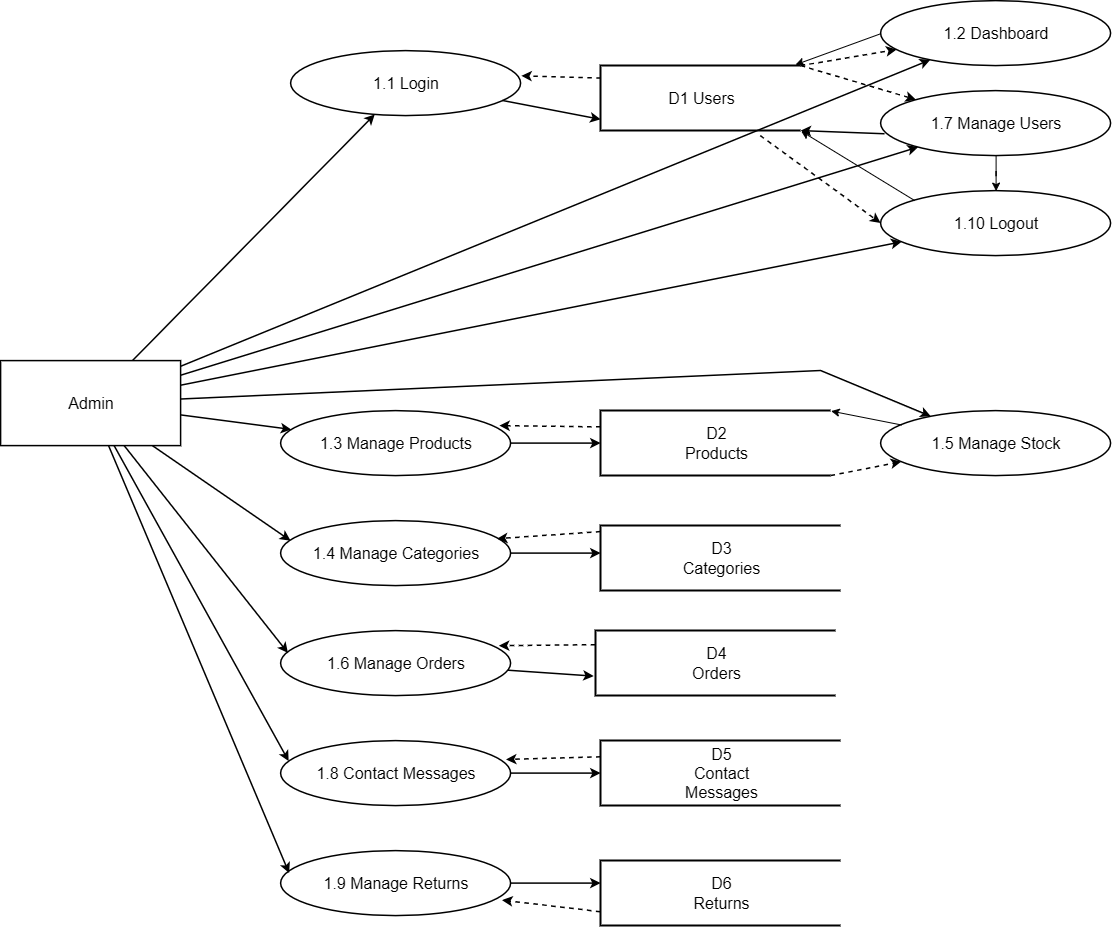

The diagram above was exported from draw.io. Its source (the exported page's mxGraphModel, read from the mxfile embedded in the PNG):
<mxGraphModel dx="2555" dy="1325" grid="1" gridSize="10" guides="1" tooltips="1" connect="1" arrows="1" fold="1" page="1" pageScale="1" pageWidth="1400" pageHeight="1100" background="light-dark(#FFFFFF,#FFFFFF)" math="0" shadow="0">
  <root>
    <mxCell id="0" />
    <mxCell id="1" parent="0" />
    <mxCell id="admin" parent="1" style="rounded=0;whiteSpace=wrap;html=1;strokeColor=light-dark(#222222,#000000);fillColor=none;strokeWidth=1.5;fontSize=16;fontColor=light-dark(#000000,#000000);" value="Admin" vertex="1">
      <mxGeometry height="85" width="180" x="100" y="380" as="geometry" />
    </mxCell>
    <mxCell id="p11" parent="1" style="ellipse;whiteSpace=wrap;html=1;strokeColor=light-dark(#222222,#000000);fillColor=none;strokeWidth=1.5;fontSize=16;fontColor=light-dark(#000000,#000000);" value="1.1 Login" vertex="1">
      <mxGeometry height="65" width="230" x="390" y="70" as="geometry" />
    </mxCell>
    <mxCell id="p12" parent="1" style="ellipse;whiteSpace=wrap;html=1;strokeColor=light-dark(#222222,#000000);fillColor=none;strokeWidth=1.5;fontSize=16;fontColor=light-dark(#000000,#000000);" value="1.2 Dashboard" vertex="1">
      <mxGeometry height="65" width="230" x="980" y="20" as="geometry" />
    </mxCell>
    <mxCell id="p13" parent="1" style="ellipse;whiteSpace=wrap;html=1;strokeColor=light-dark(#222222,#000000);fillColor=none;strokeWidth=1.5;fontSize=16;fontColor=light-dark(#000000,#000000);" value="1.3 Manage Products" vertex="1">
      <mxGeometry height="65" width="230" x="380" y="430" as="geometry" />
    </mxCell>
    <mxCell id="p14" parent="1" style="ellipse;whiteSpace=wrap;html=1;strokeColor=light-dark(#222222,#000000);fillColor=none;strokeWidth=1.5;fontSize=16;fontColor=light-dark(#000000,#000000);" value="1.4 Manage Categories" vertex="1">
      <mxGeometry height="65" width="230" x="380" y="540" as="geometry" />
    </mxCell>
    <mxCell id="p15" parent="1" style="ellipse;whiteSpace=wrap;html=1;strokeColor=light-dark(#222222,#000000);fillColor=none;strokeWidth=1.5;fontSize=16;fontColor=light-dark(#000000,#000000);" value="1.5 Manage Stock" vertex="1">
      <mxGeometry height="65" width="230" x="980" y="430" as="geometry" />
    </mxCell>
    <mxCell id="p16" parent="1" style="ellipse;whiteSpace=wrap;html=1;strokeColor=light-dark(#222222,#000000);fillColor=none;strokeWidth=1.5;fontSize=16;fontColor=light-dark(#000000,#000000);" value="1.6 Manage Orders" vertex="1">
      <mxGeometry height="65" width="230" x="380" y="650" as="geometry" />
    </mxCell>
    <mxCell id="og5Ivwra6weED8E5LpzG-1" edge="1" parent="1" source="p17" style="edgeStyle=orthogonalEdgeStyle;rounded=0;orthogonalLoop=1;jettySize=auto;html=1;fontSize=16;strokeColor=light-dark(#222222,#000000);fontColor=light-dark(#000000,#000000);" target="p110" value="">
      <mxGeometry relative="1" as="geometry" />
    </mxCell>
    <mxCell id="p17" parent="1" style="ellipse;whiteSpace=wrap;html=1;strokeColor=light-dark(#222222,#000000);fillColor=none;strokeWidth=1.5;fontSize=16;fontColor=light-dark(#000000,#000000);" value="1.7 Manage Users" vertex="1">
      <mxGeometry height="65" width="230" x="980" y="110" as="geometry" />
    </mxCell>
    <mxCell id="p18" parent="1" style="ellipse;whiteSpace=wrap;html=1;strokeColor=light-dark(#222222,#000000);fillColor=none;strokeWidth=1.5;fontSize=16;fontColor=light-dark(#000000,#000000);" value="1.8 Contact Messages" vertex="1">
      <mxGeometry height="65" width="230" x="380" y="760" as="geometry" />
    </mxCell>
    <mxCell id="p19" parent="1" style="ellipse;whiteSpace=wrap;html=1;strokeColor=light-dark(#222222,#000000);fillColor=none;strokeWidth=1.5;fontSize=16;fontColor=light-dark(#000000,#000000);" value="1.9 Manage Returns" vertex="1">
      <mxGeometry height="65" width="230" x="380" y="870" as="geometry" />
    </mxCell>
    <mxCell id="p110" parent="1" style="ellipse;whiteSpace=wrap;html=1;strokeColor=light-dark(#222222,#000000);fillColor=none;strokeWidth=1.5;fontSize=16;fontColor=light-dark(#000000,#000000);" value="1.10 Logout" vertex="1">
      <mxGeometry height="65" width="230" x="980" y="210" as="geometry" />
    </mxCell>
    <mxCell id="ap1" edge="1" parent="1" source="admin" style="rounded=0;html=1;strokeColor=light-dark(#222222,#000000);strokeWidth=1.5;endArrow=classic;endFill=1;fontSize=16;fontColor=light-dark(#000000,#000000);" target="p11" value="">
      <mxGeometry relative="1" as="geometry" />
    </mxCell>
    <mxCell id="ap2" edge="1" parent="1" source="admin" style="rounded=0;html=1;strokeColor=light-dark(#222222,#000000);strokeWidth=1.5;endArrow=classic;endFill=1;fontSize=16;fontColor=light-dark(#000000,#000000);" target="p12" value="">
      <mxGeometry relative="1" as="geometry" />
    </mxCell>
    <mxCell id="ap3" edge="1" parent="1" source="admin" style="rounded=0;html=1;strokeColor=light-dark(#222222,#000000);strokeWidth=1.5;endArrow=classic;endFill=1;fontSize=16;fontColor=light-dark(#000000,#000000);" target="p13" value="">
      <mxGeometry relative="1" as="geometry" />
    </mxCell>
    <mxCell id="ap4" edge="1" parent="1" source="admin" style="rounded=0;html=1;strokeColor=light-dark(#222222,#000000);strokeWidth=1.5;endArrow=classic;endFill=1;entryX=0.043;entryY=0.308;entryDx=0;entryDy=0;entryPerimeter=0;fontSize=16;fontColor=light-dark(#000000,#000000);" target="p14" value="">
      <mxGeometry relative="1" as="geometry" />
    </mxCell>
    <mxCell id="ap5" edge="1" parent="1" source="admin" style="rounded=0;html=1;strokeColor=light-dark(#222222,#000000);strokeWidth=1.5;endArrow=classic;endFill=1;fontSize=16;fontColor=light-dark(#000000,#000000);" target="p15" value="">
      <mxGeometry relative="1" as="geometry">
        <Array as="points">
          <mxPoint x="920" y="390" />
        </Array>
      </mxGeometry>
    </mxCell>
    <mxCell id="ap6" edge="1" parent="1" source="admin" style="rounded=0;html=1;strokeColor=light-dark(#222222,#000000);strokeWidth=1.5;endArrow=classic;endFill=1;entryX=0.032;entryY=0.344;entryDx=0;entryDy=0;entryPerimeter=0;fontSize=16;fontColor=light-dark(#000000,#000000);" target="p16" value="">
      <mxGeometry relative="1" as="geometry" />
    </mxCell>
    <mxCell id="ap7" edge="1" parent="1" source="admin" style="rounded=0;html=1;strokeColor=light-dark(#222222,#000000);strokeWidth=1.5;endArrow=classic;endFill=1;fontSize=16;fontColor=light-dark(#000000,#000000);" target="p17" value="">
      <mxGeometry relative="1" as="geometry" />
    </mxCell>
    <mxCell id="ap8" edge="1" parent="1" source="admin" style="rounded=0;html=1;strokeColor=light-dark(#222222,#000000);strokeWidth=1.5;endArrow=classic;endFill=1;entryX=0.035;entryY=0.315;entryDx=0;entryDy=0;entryPerimeter=0;fontSize=16;fontColor=light-dark(#000000,#000000);" target="p18" value="">
      <mxGeometry relative="1" as="geometry" />
    </mxCell>
    <mxCell id="ap9" edge="1" parent="1" source="admin" style="rounded=0;html=1;strokeColor=light-dark(#222222,#000000);strokeWidth=1.5;endArrow=classic;endFill=1;entryX=0.037;entryY=0.346;entryDx=0;entryDy=0;entryPerimeter=0;fontSize=16;fontColor=light-dark(#000000,#000000);" target="p19" value="">
      <mxGeometry relative="1" as="geometry" />
    </mxCell>
    <mxCell id="ap10" edge="1" parent="1" source="admin" style="rounded=0;html=1;strokeColor=light-dark(#222222,#000000);strokeWidth=1.5;endArrow=classic;endFill=1;fontSize=16;fontColor=light-dark(#000000,#000000);" target="p110" value="">
      <mxGeometry relative="1" as="geometry" />
    </mxCell>
    <mxCell id="flow0" edge="1" parent="1" source="p11" style="rounded=0;html=1;strokeColor=light-dark(#222222,#000000);strokeWidth=1.5;endArrow=classic;endFill=1;entryX=0;entryY=0.75;entryDx=0;entryDy=0;fontSize=16;fontColor=light-dark(#000000,#000000);" value="">
      <mxGeometry relative="1" as="geometry">
        <mxPoint x="700" y="138.75" as="targetPoint" />
      </mxGeometry>
    </mxCell>
    <mxCell id="flow2" edge="1" parent="1" source="p17" style="rounded=0;html=1;strokeColor=light-dark(#222222,#000000);strokeWidth=1.5;endArrow=classic;endFill=1;exitX=0.017;exitY=0.664;exitDx=0;exitDy=0;exitPerimeter=0;entryX=1;entryY=1;entryDx=0;entryDy=0;entryPerimeter=0;fontSize=16;fontColor=light-dark(#000000,#000000);" target="og5Ivwra6weED8E5LpzG-4" value="">
      <mxGeometry relative="1" as="geometry">
        <mxPoint x="930" y="143.37443016991278" as="targetPoint" />
      </mxGeometry>
    </mxCell>
    <mxCell id="flow4" edge="1" parent="1" source="p13" style="edgeStyle=orthogonalEdgeStyle;rounded=0;html=1;strokeColor=light-dark(#222222,#000000);strokeWidth=1.5;endArrow=classic;endFill=1;fontSize=16;fontColor=light-dark(#000000,#000000);" value="">
      <mxGeometry relative="1" as="geometry">
        <mxPoint x="700" y="462.5" as="targetPoint" />
      </mxGeometry>
    </mxCell>
    <mxCell id="flow5" edge="1" parent="1" source="og5Ivwra6weED8E5LpzG-5" style="rounded=0;html=1;strokeColor=light-dark(#222222,#000000);strokeWidth=1.5;endArrow=classic;endFill=1;exitX=1;exitY=1;exitDx=0;exitDy=0;exitPerimeter=0;dashed=1;fontSize=16;fontColor=light-dark(#000000,#000000);" target="p15" value="">
      <mxGeometry relative="1" as="geometry">
        <mxPoint x="930" y="462.5" as="sourcePoint" />
      </mxGeometry>
    </mxCell>
    <mxCell id="flow6" edge="1" parent="1" source="p14" style="edgeStyle=orthogonalEdgeStyle;rounded=0;html=1;strokeColor=light-dark(#222222,#000000);strokeWidth=1.5;endArrow=classic;endFill=1;fontSize=16;fontColor=light-dark(#000000,#000000);" value="">
      <mxGeometry relative="1" as="geometry">
        <mxPoint x="700" y="572.5000000000001" as="targetPoint" />
      </mxGeometry>
    </mxCell>
    <mxCell id="flow7" edge="1" parent="1" source="p16" style="rounded=0;html=1;strokeColor=light-dark(#222222,#000000);strokeWidth=1.5;endArrow=classic;endFill=1;entryX=-0.008;entryY=0.7;entryDx=0;entryDy=0;entryPerimeter=0;fontSize=16;fontColor=light-dark(#000000,#000000);" target="og5Ivwra6weED8E5LpzG-7" value="">
      <mxGeometry relative="1" as="geometry">
        <mxPoint x="700" y="682.5" as="targetPoint" />
      </mxGeometry>
    </mxCell>
    <mxCell id="flow8" edge="1" parent="1" source="p18" style="edgeStyle=orthogonalEdgeStyle;rounded=0;html=1;strokeColor=light-dark(#222222,#000000);strokeWidth=1.5;endArrow=classic;endFill=1;fontSize=16;fontColor=light-dark(#000000,#000000);" value="">
      <mxGeometry relative="1" as="geometry">
        <mxPoint x="700" y="792.5" as="targetPoint" />
      </mxGeometry>
    </mxCell>
    <mxCell id="flow9" edge="1" parent="1" source="p19" style="edgeStyle=orthogonalEdgeStyle;rounded=0;html=1;strokeColor=light-dark(#222222,#000000);strokeWidth=1.5;endArrow=classic;endFill=1;fontSize=16;fontColor=light-dark(#000000,#000000);" value="">
      <mxGeometry relative="1" as="geometry">
        <mxPoint x="700" y="902.5" as="targetPoint" />
      </mxGeometry>
    </mxCell>
    <mxCell id="rev1" edge="1" parent="1" style="rounded=0;html=1;strokeColor=light-dark(#222222,#000000);strokeWidth=1.5;dashed=1;endArrow=classic;endFill=1;entryX=1.003;entryY=0.388;entryDx=0;entryDy=0;entryPerimeter=0;exitX=0.001;exitY=0.115;exitDx=0;exitDy=0;exitPerimeter=0;fontSize=16;fontColor=light-dark(#000000,#000000);" target="p11" value="">
      <mxGeometry relative="1" as="geometry">
        <mxPoint x="700.23" y="97.47499999999991" as="sourcePoint" />
      </mxGeometry>
    </mxCell>
    <mxCell id="rev2" edge="1" parent="1" source="og5Ivwra6weED8E5LpzG-4" style="rounded=0;html=1;strokeColor=light-dark(#222222,#000000);strokeWidth=1.5;dashed=1;endArrow=classic;endFill=1;exitX=1;exitY=0;exitDx=0;exitDy=0;exitPerimeter=0;fontSize=16;fontColor=light-dark(#000000,#000000);" target="p12" value="">
      <mxGeometry relative="1" as="geometry">
        <mxPoint x="930" y="93.6868787045562" as="sourcePoint" />
      </mxGeometry>
    </mxCell>
    <mxCell id="rev3" edge="1" parent="1" source="og5Ivwra6weED8E5LpzG-4" style="rounded=0;html=1;strokeColor=light-dark(#222222,#000000);strokeWidth=1.5;dashed=1;endArrow=classic;endFill=1;exitX=1;exitY=0;exitDx=0;exitDy=0;exitPerimeter=0;fontSize=16;fontColor=light-dark(#000000,#000000);" target="p17" value="">
      <mxGeometry relative="1" as="geometry">
        <mxPoint x="930" y="130.71428571428555" as="sourcePoint" />
      </mxGeometry>
    </mxCell>
    <mxCell id="rev4" edge="1" parent="1" style="rounded=0;html=1;strokeColor=light-dark(#222222,#000000);strokeWidth=1.5;dashed=1;endArrow=classic;endFill=1;entryX=0;entryY=0.5;entryDx=0;entryDy=0;fontSize=16;fontColor=light-dark(#000000,#000000);" target="p110" value="">
      <mxGeometry relative="1" as="geometry">
        <mxPoint x="859.6875" y="155" as="sourcePoint" />
      </mxGeometry>
    </mxCell>
    <mxCell id="rev5" edge="1" parent="1" style="rounded=0;html=1;strokeColor=light-dark(#222222,#000000);strokeWidth=1.5;dashed=1;endArrow=classic;endFill=1;entryX=0.951;entryY=0.231;entryDx=0;entryDy=0;entryPerimeter=0;exitX=0;exitY=0.25;exitDx=0;exitDy=0;fontSize=16;fontColor=light-dark(#000000,#000000);" target="p13" value="">
      <mxGeometry relative="1" as="geometry">
        <mxPoint x="700" y="446.25" as="sourcePoint" />
      </mxGeometry>
    </mxCell>
    <mxCell id="rev7" edge="1" parent="1" source="og5Ivwra6weED8E5LpzG-6" style="rounded=0;html=1;strokeColor=light-dark(#222222,#000000);strokeWidth=1.5;dashed=1;endArrow=classic;endFill=1;entryX=0.941;entryY=0.279;entryDx=0;entryDy=0;entryPerimeter=0;exitX=-0.001;exitY=0.092;exitDx=0;exitDy=0;exitPerimeter=0;fontSize=16;fontColor=light-dark(#000000,#000000);" target="p14" value="">
      <mxGeometry relative="1" as="geometry">
        <mxPoint x="703.45" y="550.4" as="sourcePoint" />
      </mxGeometry>
    </mxCell>
    <mxCell id="rev8" edge="1" parent="1" source="og5Ivwra6weED8E5LpzG-7" style="rounded=0;html=1;strokeColor=light-dark(#222222,#000000);strokeWidth=1.5;dashed=1;endArrow=classic;endFill=1;entryX=0.949;entryY=0.233;entryDx=0;entryDy=0;entryPerimeter=0;exitX=-0.001;exitY=0.216;exitDx=0;exitDy=0;exitPerimeter=0;fontSize=16;fontColor=light-dark(#000000,#000000);" target="p16" value="">
      <mxGeometry relative="1" as="geometry">
        <mxPoint x="701.8399999999999" y="660.7900000000002" as="sourcePoint" />
      </mxGeometry>
    </mxCell>
    <mxCell id="rev9" edge="1" parent="1" style="rounded=0;html=1;strokeColor=light-dark(#222222,#000000);strokeWidth=1.5;dashed=1;endArrow=classic;endFill=1;entryX=0.98;entryY=0.29;entryDx=0;entryDy=0;entryPerimeter=0;exitX=0;exitY=0.25;exitDx=0;exitDy=0;fontSize=16;fontColor=light-dark(#000000,#000000);" target="p18" value="">
      <mxGeometry relative="1" as="geometry">
        <mxPoint x="700" y="776.25" as="sourcePoint" />
      </mxGeometry>
    </mxCell>
    <mxCell id="rev10" edge="1" parent="1" source="og5Ivwra6weED8E5LpzG-9" style="rounded=0;html=1;strokeColor=light-dark(#222222,#000000);strokeWidth=1.5;dashed=1;endArrow=classic;endFill=1;entryX=0.963;entryY=0.762;entryDx=0;entryDy=0;entryPerimeter=0;exitX=-0.001;exitY=0.786;exitDx=0;exitDy=0;exitPerimeter=0;fontSize=16;fontColor=light-dark(#000000,#000000);" target="p19" value="">
      <mxGeometry relative="1" as="geometry">
        <mxPoint x="700" y="902.5" as="sourcePoint" />
      </mxGeometry>
    </mxCell>
    <mxCell id="og5Ivwra6weED8E5LpzG-2" edge="1" parent="1" source="p110" style="rounded=0;orthogonalLoop=1;jettySize=auto;html=1;exitX=0;exitY=0;exitDx=0;exitDy=0;entryX=1;entryY=1;entryDx=0;entryDy=0;entryPerimeter=0;fontSize=16;strokeColor=light-dark(#222222,#000000);fontColor=light-dark(#000000,#000000);" target="og5Ivwra6weED8E5LpzG-4">
      <mxGeometry relative="1" as="geometry">
        <mxPoint x="921.95" y="157.01499999999987" as="targetPoint" />
      </mxGeometry>
    </mxCell>
    <mxCell id="og5Ivwra6weED8E5LpzG-3" edge="1" parent="1" source="p12" style="rounded=0;orthogonalLoop=1;jettySize=auto;html=1;entryX=0.972;entryY=-0.021;entryDx=0;entryDy=0;entryPerimeter=0;exitX=0;exitY=0.5;exitDx=0;exitDy=0;fontSize=16;strokeColor=light-dark(#222222,#000000);fontColor=light-dark(#000000,#000000);" target="og5Ivwra6weED8E5LpzG-4">
      <mxGeometry relative="1" as="geometry">
        <mxPoint x="914.8200000000002" y="86.94500000000016" as="targetPoint" />
      </mxGeometry>
    </mxCell>
    <mxCell id="og5Ivwra6weED8E5LpzG-4" parent="1" style="strokeWidth=2;html=1;shape=mxgraph.flowchart.annotation_1;align=center;pointerEvents=1;fontSize=16;strokeColor=light-dark(#222222,#000000);fontColor=light-dark(#000000,#000000);" value="&lt;span style=&quot;white-space: normal;&quot;&gt;D1&amp;nbsp;&lt;/span&gt;&lt;span style=&quot;white-space: normal; background-color: transparent;&quot;&gt;Users&lt;/span&gt;" vertex="1">
      <mxGeometry height="65" width="200" x="700" y="85" as="geometry" />
    </mxCell>
    <mxCell id="og5Ivwra6weED8E5LpzG-5" parent="1" style="strokeWidth=2;html=1;shape=mxgraph.flowchart.annotation_1;align=center;pointerEvents=1;fontSize=16;strokeColor=light-dark(#222222,#000000);fontColor=light-dark(#000000,#000000);" value="&lt;span style=&quot;white-space: normal;&quot;&gt;D2 Products&lt;/span&gt;" vertex="1">
      <mxGeometry height="65" width="230" x="700" y="430" as="geometry" />
    </mxCell>
    <mxCell id="og5Ivwra6weED8E5LpzG-6" parent="1" style="strokeWidth=2;html=1;shape=mxgraph.flowchart.annotation_1;align=center;pointerEvents=1;fontSize=16;strokeColor=light-dark(#222222,#000000);fontColor=light-dark(#000000,#000000);" value="&lt;span style=&quot;white-space: normal;&quot;&gt;D3 Categories&lt;/span&gt;" vertex="1">
      <mxGeometry height="65" width="240" x="700" y="545" as="geometry" />
    </mxCell>
    <mxCell id="og5Ivwra6weED8E5LpzG-7" parent="1" style="strokeWidth=2;html=1;shape=mxgraph.flowchart.annotation_1;align=center;pointerEvents=1;fontSize=16;strokeColor=light-dark(#222222,#000000);fontColor=light-dark(#000000,#000000);" value="&lt;span style=&quot;white-space: normal;&quot;&gt;D4 Orders&lt;/span&gt;" vertex="1">
      <mxGeometry height="65" width="240" x="695" y="650" as="geometry" />
    </mxCell>
    <mxCell id="og5Ivwra6weED8E5LpzG-8" parent="1" style="strokeWidth=2;html=1;shape=mxgraph.flowchart.annotation_1;align=center;pointerEvents=1;fontSize=16;strokeColor=light-dark(#222222,#000000);fontColor=light-dark(#000000,#000000);" value="&lt;div&gt;&lt;span style=&quot;white-space: normal; background-color: transparent;&quot;&gt;D5 Contact Messages&lt;/span&gt;&lt;/div&gt;" vertex="1">
      <mxGeometry height="65" width="240" x="700" y="760" as="geometry" />
    </mxCell>
    <mxCell id="og5Ivwra6weED8E5LpzG-9" parent="1" style="strokeWidth=2;html=1;shape=mxgraph.flowchart.annotation_1;align=center;pointerEvents=1;fontSize=16;strokeColor=light-dark(#222222,#000000);fontColor=light-dark(#000000,#000000);" value="&lt;span style=&quot;white-space: normal;&quot;&gt;D6 Returns&lt;/span&gt;" vertex="1">
      <mxGeometry height="65" width="240" x="700" y="880" as="geometry" />
    </mxCell>
    <mxCell id="og5Ivwra6weED8E5LpzG-11" edge="1" parent="1" source="p15" style="rounded=0;orthogonalLoop=1;jettySize=auto;html=1;entryX=1;entryY=0;entryDx=0;entryDy=0;entryPerimeter=0;fontSize=16;strokeColor=light-dark(#222222,#000000);fontColor=light-dark(#000000,#000000);" target="og5Ivwra6weED8E5LpzG-5">
      <mxGeometry relative="1" as="geometry" />
    </mxCell>
  </root>
</mxGraphModel>